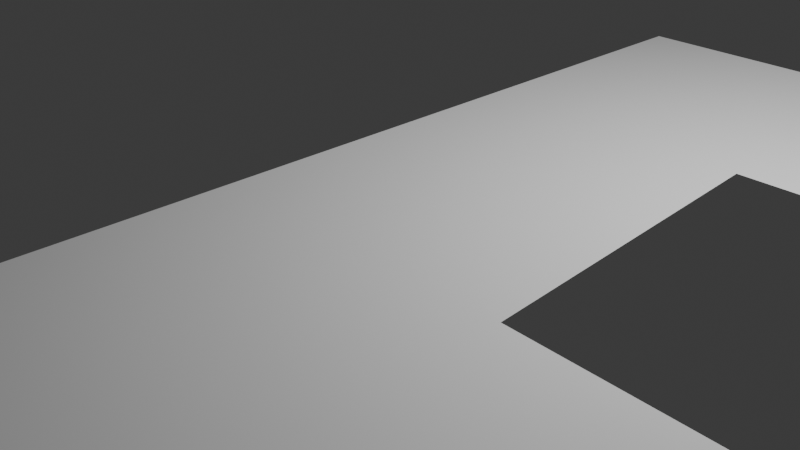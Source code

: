 # Source: mesh.blend  (saved by Blender 4.3.32; exported with 4.5.12 LTS)
import bpy
from mathutils import Matrix  # noqa: F401  (used for matrix-valued properties, if any)

bpy.ops.wm.read_factory_settings(use_empty=True)
scene = bpy.context.scene
scene.name = 'Scene'

# ---- collections
col_collection = bpy.data.collections.new('Collection'); scene.collection.children.link(col_collection)

# ---- world
world_world = bpy.data.worlds.new('World'); scene.world = world_world
world_world.use_nodes = True; world_world.node_tree.nodes.clear()
_N = world_world.node_tree.nodes; _L = world_world.node_tree.links
n0 = _N.new('ShaderNodeOutputWorld'); n0.name = 'World Output'; n0.location = (300, 300)
n1 = _N.new('ShaderNodeBackground'); n1.name = 'Background'; n1.location = (10, 300)
n1.inputs[0].default_value = (0.05088, 0.05088, 0.05088, 1.0)
_L.new(n1.outputs[0], n0.inputs[0])
n0.is_active_output = True
world_world.color = (0.05088, 0.05088, 0.05088)
world_world.sun_shadow_jitter_overblur = 0.0

# ---- cameras
cam_camera = bpy.data.cameras.new('Camera')
cam_camera.clip_end = 100.0
cam_camera.ortho_scale = 7.314

# ---- lights
light_light = bpy.data.lights.new('Light', 'POINT')
light_light.energy = 1000.0
light_light.shadow_soft_size = 0.1

# ---- meshes
me_cube_001 = bpy.data.meshes.new('Cube.001')
me_cube_001.from_pydata([(-4.551, -5.044, -0.5064), (-4.551, -5.044, 0.5064), (-4.551, 5.044, -0.5064), (-4.551, 5.044, 0.5064), (4.551, -5.044, -0.5064), (4.551, -5.044, 0.5064), (4.551, 5.044, -0.5064), (4.551, 5.044, 0.5064), (-1.422, -1.276, 0.5064), (1.46, -1.411, 0.5064), (1.439, 2.086, 0.5064), (-1.677, 2.09, 0.5064)], [], [(0, 1, 3, 2), (2, 3, 7, 6), (6, 7, 5, 4), (4, 5, 1, 0), (7, 3, 11, 10, 9, 5), (5, 9, 8, 11, 3, 1)])
_uv = me_cube_001.uv_layers.new(name='UVMap')
_uv.uv.foreach_set('vector', [0.375, 0.0, 0.625, 0.0, 0.625, 0.25, 0.375, 0.25, 0.375, 0.25, 0.625, 0.25, 0.625, 0.5, 0.375, 0.5, 0.375, 0.5, 0.625, 0.5, 0.625, 0.75, 0.375, 0.75, 0.375, 0.75, 0.625, 0.75, 0.625, 1.0, 0.375, 1.0, 0.625, 0.5, 0.875, 0.5, 0.7961, 0.5732, 0.7105, 0.5733, 0.7099, 0.66, 0.625, 0.75, 0.625, 0.75, 0.7099, 0.66, 0.789, 0.6566, 0.7961, 0.5732, 0.875, 0.5, 0.875, 0.75])
me_cube_001.update()

# ---- objects
ob_light = bpy.data.objects.new('Light', light_light)
ob_camera = bpy.data.objects.new('Camera', cam_camera)
ob_cube = bpy.data.objects.new('Cube', me_cube_001)

# ---- transforms, parenting, visibility, modifiers, constraints
ob_light.location = (4.076, 1.005, 5.904)
ob_light.rotation_euler = (0.6503, 0.05522, 1.866)
ob_light.lock_rotations_4d = False
ob_light.empty_display_type = 'ARROWS'
ob_light.color = (0.0, 0.0, 0.0, 0.0)
ob_light.lineart.crease_threshold = 0.0
ob_camera.location = (7.359, -6.926, 4.958)
ob_camera.rotation_euler = (1.109, 0.0, 0.8149)
ob_camera.lock_rotations_4d = False
ob_camera.empty_display_type = 'ARROWS'
ob_camera.color = (0.0, 0.0, 0.0, 0.0)
ob_camera.display_type = 'WIRE'
ob_camera.lineart.crease_threshold = 0.0
ob_cube.location = (4.559, -0.7323, 0.5064)

# ---- collection membership
col_collection.objects.link(ob_light)
col_collection.objects.link(ob_camera)
col_collection.objects.link(ob_cube)

# ---- scene / render settings (as saved in the file)
scene.camera = ob_camera
scene.frame_start = 1; scene.frame_end = 250; scene.frame_set(1)
scene.render.engine = 'BLENDER_EEVEE_NEXT'
bpy.context.view_layer.update()
